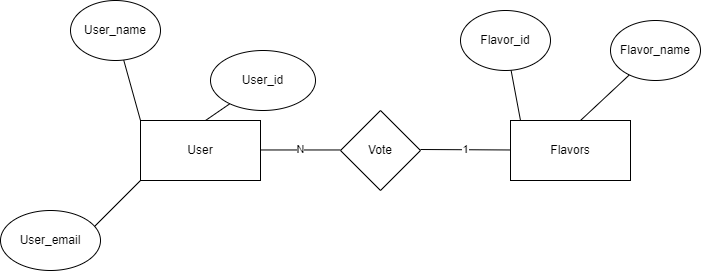

The diagram above was exported from draw.io. Its source (the exported page's mxGraphModel, read from the mxfile embedded in the PNG):
<mxGraphModel dx="858" dy="1874" grid="1" gridSize="10" guides="1" tooltips="1" connect="1" arrows="1" fold="1" page="1" pageScale="1" pageWidth="827" pageHeight="1169" math="0" shadow="0">
  <root>
    <mxCell id="WIyWlLk6GJQsqaUBKTNV-0" />
    <mxCell id="WIyWlLk6GJQsqaUBKTNV-1" parent="WIyWlLk6GJQsqaUBKTNV-0" />
    <mxCell id="aOFT6blzOmO7pbbN6PqI-0" value="User" style="rounded=0;whiteSpace=wrap;html=1;gradientColor=#ffffff;" vertex="1" parent="WIyWlLk6GJQsqaUBKTNV-1">
      <mxGeometry x="490" y="-1020" width="120" height="60" as="geometry" />
    </mxCell>
    <mxCell id="aOFT6blzOmO7pbbN6PqI-1" value="" style="endArrow=none;html=1;rounded=0;" edge="1" parent="WIyWlLk6GJQsqaUBKTNV-1" target="aOFT6blzOmO7pbbN6PqI-2">
      <mxGeometry width="50" height="50" relative="1" as="geometry">
        <mxPoint x="490" y="-1020" as="sourcePoint" />
        <mxPoint x="470" y="-1080" as="targetPoint" />
      </mxGeometry>
    </mxCell>
    <mxCell id="aOFT6blzOmO7pbbN6PqI-2" value="User_name" style="ellipse;whiteSpace=wrap;html=1;gradientColor=#ffffff;" vertex="1" parent="WIyWlLk6GJQsqaUBKTNV-1">
      <mxGeometry x="420" y="-1140" width="90" height="60" as="geometry" />
    </mxCell>
    <mxCell id="aOFT6blzOmO7pbbN6PqI-3" value="" style="endArrow=none;html=1;rounded=0;" edge="1" parent="WIyWlLk6GJQsqaUBKTNV-1">
      <mxGeometry width="50" height="50" relative="1" as="geometry">
        <mxPoint x="440" y="-910" as="sourcePoint" />
        <mxPoint x="490" y="-960" as="targetPoint" />
      </mxGeometry>
    </mxCell>
    <mxCell id="aOFT6blzOmO7pbbN6PqI-4" value="User_email" style="ellipse;whiteSpace=wrap;html=1;gradientColor=#ffffff;" vertex="1" parent="WIyWlLk6GJQsqaUBKTNV-1">
      <mxGeometry x="350" y="-930" width="100" height="60" as="geometry" />
    </mxCell>
    <mxCell id="aOFT6blzOmO7pbbN6PqI-5" value="N" style="endArrow=none;html=1;rounded=0;" edge="1" parent="WIyWlLk6GJQsqaUBKTNV-1">
      <mxGeometry width="50" height="50" relative="1" as="geometry">
        <mxPoint x="609.9999999999998" y="-990.53" as="sourcePoint" />
        <mxPoint x="689.9999999999998" y="-990.53" as="targetPoint" />
      </mxGeometry>
    </mxCell>
    <mxCell id="aOFT6blzOmO7pbbN6PqI-6" value="Vote" style="rhombus;whiteSpace=wrap;html=1;gradientColor=#ffffff;" vertex="1" parent="WIyWlLk6GJQsqaUBKTNV-1">
      <mxGeometry x="690" y="-1030" width="80" height="80" as="geometry" />
    </mxCell>
    <mxCell id="aOFT6blzOmO7pbbN6PqI-7" value="Flavors" style="rounded=0;whiteSpace=wrap;html=1;gradientColor=#ffffff;" vertex="1" parent="WIyWlLk6GJQsqaUBKTNV-1">
      <mxGeometry x="860" y="-1020" width="120" height="60" as="geometry" />
    </mxCell>
    <mxCell id="aOFT6blzOmO7pbbN6PqI-8" value="1" style="endArrow=none;html=1;rounded=0;" edge="1" parent="WIyWlLk6GJQsqaUBKTNV-1">
      <mxGeometry width="50" height="50" relative="1" as="geometry">
        <mxPoint x="770" y="-991" as="sourcePoint" />
        <mxPoint x="860" y="-990.53" as="targetPoint" />
      </mxGeometry>
    </mxCell>
    <mxCell id="aOFT6blzOmO7pbbN6PqI-9" value="" style="endArrow=none;html=1;rounded=0;" edge="1" parent="WIyWlLk6GJQsqaUBKTNV-1" target="aOFT6blzOmO7pbbN6PqI-10">
      <mxGeometry width="50" height="50" relative="1" as="geometry">
        <mxPoint x="870" y="-1020" as="sourcePoint" />
        <mxPoint x="860" y="-1090" as="targetPoint" />
      </mxGeometry>
    </mxCell>
    <mxCell id="aOFT6blzOmO7pbbN6PqI-10" value="Flavor_id" style="ellipse;whiteSpace=wrap;html=1;gradientColor=#ffffff;" vertex="1" parent="WIyWlLk6GJQsqaUBKTNV-1">
      <mxGeometry x="810" y="-1130" width="90" height="60" as="geometry" />
    </mxCell>
    <mxCell id="aOFT6blzOmO7pbbN6PqI-11" value="" style="endArrow=none;html=1;rounded=0;" edge="1" parent="WIyWlLk6GJQsqaUBKTNV-1" target="aOFT6blzOmO7pbbN6PqI-12">
      <mxGeometry width="50" height="50" relative="1" as="geometry">
        <mxPoint x="930" y="-1020" as="sourcePoint" />
        <mxPoint x="980" y="-1070" as="targetPoint" />
      </mxGeometry>
    </mxCell>
    <mxCell id="aOFT6blzOmO7pbbN6PqI-12" value="Flavor_name" style="ellipse;whiteSpace=wrap;html=1;gradientColor=#ffffff;" vertex="1" parent="WIyWlLk6GJQsqaUBKTNV-1">
      <mxGeometry x="960" y="-1120" width="90" height="60" as="geometry" />
    </mxCell>
    <mxCell id="aOFT6blzOmO7pbbN6PqI-13" value="" style="endArrow=none;html=1;rounded=0;" edge="1" parent="WIyWlLk6GJQsqaUBKTNV-1" target="aOFT6blzOmO7pbbN6PqI-14">
      <mxGeometry width="50" height="50" relative="1" as="geometry">
        <mxPoint x="555" y="-1020" as="sourcePoint" />
        <mxPoint x="605" y="-1070" as="targetPoint" />
      </mxGeometry>
    </mxCell>
    <mxCell id="aOFT6blzOmO7pbbN6PqI-14" value="User_id" style="ellipse;whiteSpace=wrap;html=1;" vertex="1" parent="WIyWlLk6GJQsqaUBKTNV-1">
      <mxGeometry x="560" y="-1090" width="105" height="60" as="geometry" />
    </mxCell>
  </root>
</mxGraphModel>